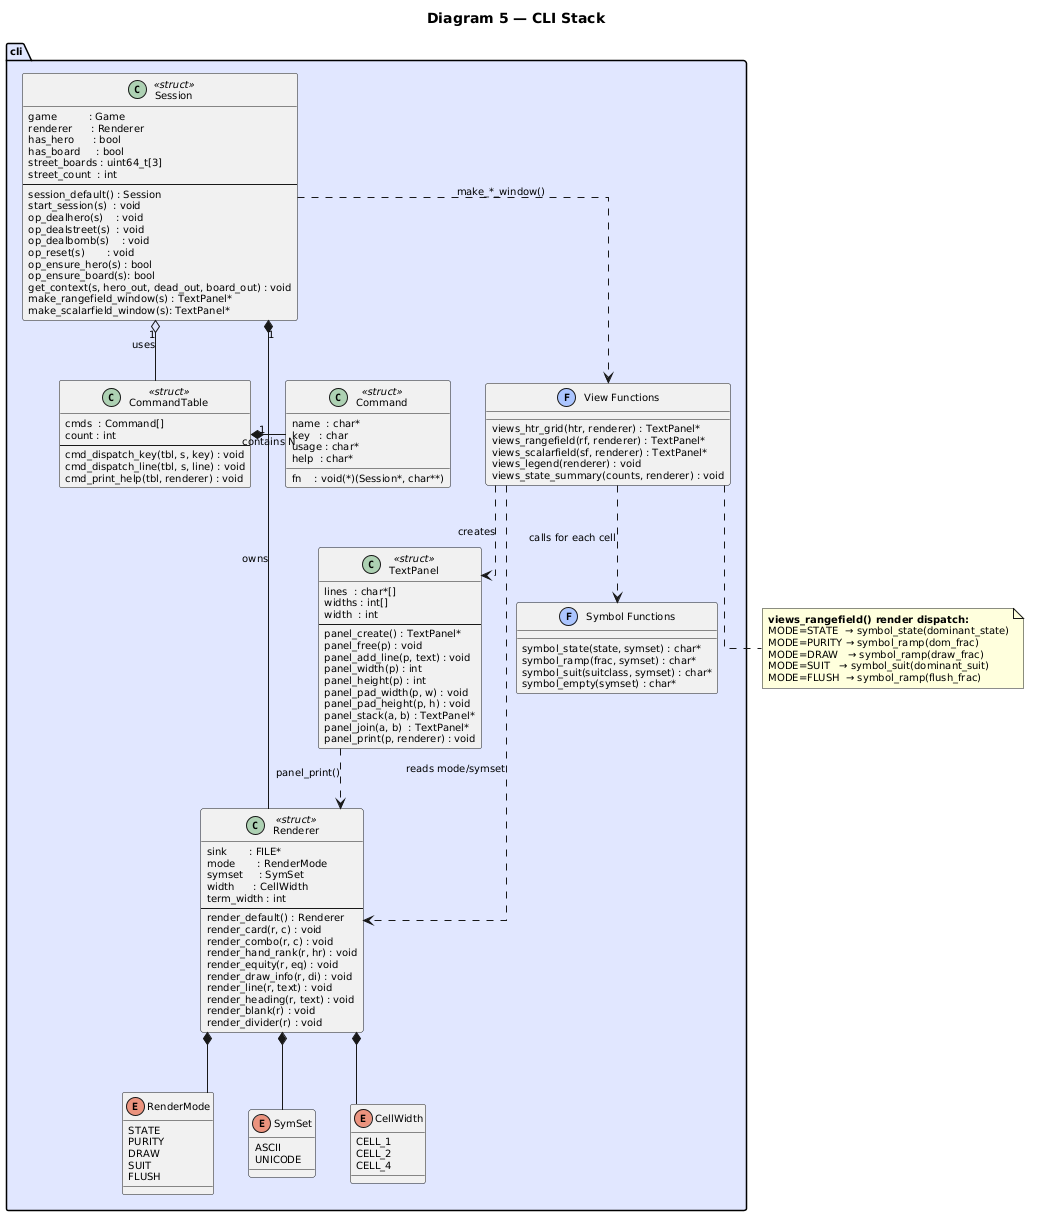

The diagram above was rendered by PlantUML. Its source (embedded in the PNG):
@startuml
title Diagram 5 — CLI Stack
skinparam defaultFontSize 10
skinparam classAttributeIconSize 0
skinparam linetype ortho

package "cli" #e0e7ff {

  class Session << struct >> {
    game          : Game
    renderer      : Renderer
    has_hero      : bool
    has_board     : bool
    street_boards : uint64_t[3]
    street_count  : int
    --
    session_default() : Session
    start_session(s)  : void      /' REPL loop '/
    op_dealhero(s)    : void
    op_dealstreet(s)  : void
    op_dealbomb(s)    : void
    op_reset(s)       : void
    op_ensure_hero(s) : bool
    op_ensure_board(s): bool
    get_context(s, hero_out, dead_out, board_out) : void
    make_rangefield_window(s) : TextPanel*
    make_scalarfield_window(s): TextPanel*
  }

  class Command << struct >> {
    name  : char*
    key   : char
    usage : char*
    help  : char*
    fn    : void(*)(Session*, char**)
  }

  class CommandTable << struct >> {
    cmds  : Command[]
    count : int
    --
    cmd_dispatch_key(tbl, s, key) : void
    cmd_dispatch_line(tbl, s, line) : void
    cmd_print_help(tbl, renderer) : void
  }

  enum RenderMode {
    STATE   /' dominant combo state '/
    PURITY  /' fraction ahead '/
    DRAW    /' draw strength '/
    SUIT    /' suit texture '/
    FLUSH   /' flush-draw intensity '/
  }

  enum SymSet {
    ASCII
    UNICODE
  }

  enum CellWidth {
    CELL_1
    CELL_2
    CELL_4
  }

  class Renderer << struct >> {
    sink       : FILE*
    mode       : RenderMode
    symset     : SymSet
    width      : CellWidth
    term_width : int
    --
    render_default() : Renderer
    render_card(r, c) : void
    render_combo(r, c) : void
    render_hand_rank(r, hr) : void
    render_equity(r, eq) : void
    render_draw_info(r, di) : void
    render_line(r, text) : void
    render_heading(r, text) : void
    render_blank(r) : void
    render_divider(r) : void
  }

  class TextPanel << struct >> {
    lines  : char*[]
    widths : int[]
    width  : int    /' cached max width '/
    --
    panel_create() : TextPanel*
    panel_free(p) : void
    panel_add_line(p, text) : void
    panel_width(p) : int
    panel_height(p) : int
    panel_pad_width(p, w) : void
    panel_pad_height(p, h) : void
    panel_stack(a, b) : TextPanel*    /' vertical join '/
    panel_join(a, b)  : TextPanel*    /' horizontal join '/
    panel_print(p, renderer) : void
  }

  class "Symbol Functions" as SYM << (F,#aac4ff) >> {
    symbol_state(state, symset) : char*
      /' AHEAD=█  CHOP=▓  BLIVE=▒  BDEAD=░ '/
    symbol_ramp(frac, symset) : char*
      /' [0,1] → intensity: ░ ▒ ▓ █ '/
    symbol_suit(suitclass, symset) : char*
      /' NONE=○  BDOOR=◑  FDRAW=◕  FMADE=● '/
    symbol_empty(symset) : char*
  }

  class "View Functions" as VIEWS << (F,#aac4ff) >> {
    views_htr_grid(htr, renderer) : TextPanel*
      /' 13×13 hand-type membership grid '/
    views_rangefield(rf, renderer) : TextPanel*
      /' 13×13 grid — current render mode '/
    views_scalarfield(sf, renderer) : TextPanel*
      /' 13×13 equity grid — ramp symbols '/
    views_legend(renderer) : void
    views_state_summary(counts, renderer) : void
  }

  Session      "1" *-right- Renderer     : owns
  Session      "1" o-down-  CommandTable : uses
  CommandTable "1" *-right- Command      : contains N
  Renderer         *-down-  RenderMode
  Renderer         *-down-  SymSet
  Renderer         *-down-  CellWidth
  VIEWS            ..>       TextPanel    : creates
  VIEWS            ..>       Renderer     : reads mode/symset
  VIEWS            ..>       SYM          : calls for each cell
  Session          ..>       VIEWS        : make_*_window()
  TextPanel        ..>       Renderer     : panel_print()
}

note bottom of VIEWS
  **views_rangefield() render dispatch:**
  MODE=STATE  → symbol_state(dominant_state)
  MODE=PURITY → symbol_ramp(dom_frac)
  MODE=DRAW   → symbol_ramp(draw_frac)
  MODE=SUIT   → symbol_suit(dominant_suit)
  MODE=FLUSH  → symbol_ramp(flush_frac)
end note
@enduml